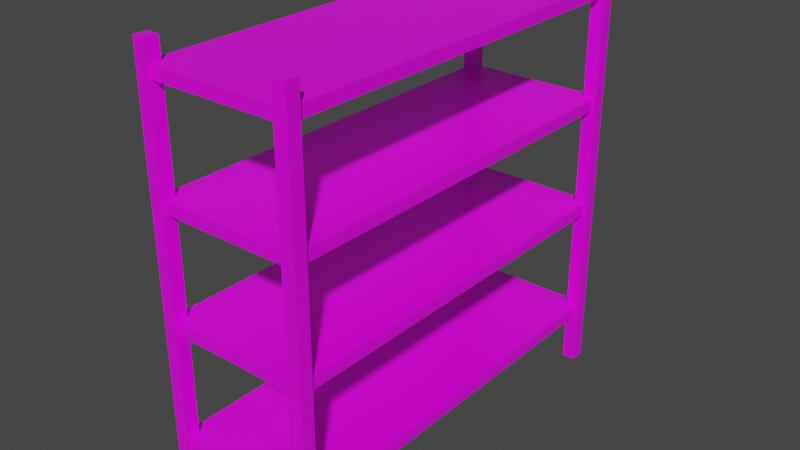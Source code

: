 # Source: Shelves.blend  (saved by Blender 3.0.42; exported with 4.5.12 LTS)
import bpy
from mathutils import Matrix  # noqa: F401  (used for matrix-valued properties, if any)

bpy.ops.wm.read_factory_settings(use_empty=True)
scene = bpy.context.scene
scene.name = 'Scene'

# ---- collections
col_collection = bpy.data.collections.new('Collection'); scene.collection.children.link(col_collection)

# ---- images (referenced by path relative to the original .blend; pixels are not part of the script)
import os
ASSET_DIR = os.environ.get("B2B_ASSET_DIR", "")  # directory of the original .blend (textures are referenced by path, not embedded)
HERE = os.path.dirname(os.path.abspath(__file__))  # packed textures are extracted next to this script under _unpacked/

def load_image(name, relpath, width, height, colorspace="sRGB"):
    """Load a texture the original file referenced (path relative to the .blend, or extracted next to this script)."""
    p = next((c for c in (os.path.join(HERE, relpath), os.path.join(ASSET_DIR, relpath)) if relpath and os.path.exists(c)), "")
    if p:
        img = bpy.data.images.load(p, check_existing=True)
        img.name = name
    else:  # same state as the original file: an image datablock whose file is absent (Cycles renders it pink)
        img = bpy.data.images.new(name, width, height)
        img.source = "FILE"
        img.filepath = "//" + (relpath or name)
    img.colorspace_settings.name = colorspace
    return img
img_x = load_image('Без имени', 'texture.png', 1024, 1024, 'sRGB')

# ---- materials (node trees are filled in below, after node groups)
mat_material = bpy.data.materials.new('Material')
mat_material.alpha_threshold = 0.0
mat_material.use_transparent_shadow = False
mat_material.line_color = (0.0, 0.0, 0.0, 1.0)

# ---- material node trees
mat_material.use_nodes = True; mat_material.node_tree.nodes.clear()
_N = mat_material.node_tree.nodes; _L = mat_material.node_tree.links
n0 = _N.new('ShaderNodeOutputMaterial'); n0.name = 'Material Output'; n0.location = (300, 300)
n1 = _N.new('ShaderNodeBsdfPrincipled'); n1.name = 'Principled BSDF'; n1.location = (10, 300)
n1.distribution = 'GGX'
n1.subsurface_method = 'RANDOM_WALK_SKIN'
n1.inputs[2].default_value = 0.4
n1.inputs[3].default_value = 1.45
n1.inputs[27].default_value = (0.0, 0.0, 0.0, 1.0)
n1.inputs[28].default_value = 1.0
n2 = _N.new('ShaderNodeTexImage'); n2.name = 'Изображение-текстура'; n2.location = (-280, 284)
n2.image = img_x
_L.new(n1.outputs[0], n0.inputs[0])
_L.new(n2.outputs[0], n1.inputs[0])
n0.is_active_output = True

# ---- world
world_world = bpy.data.worlds.new('World'); scene.world = world_world
world_world.use_nodes = True; world_world.node_tree.nodes.clear()
_N = world_world.node_tree.nodes; _L = world_world.node_tree.links
n0 = _N.new('ShaderNodeOutputWorld'); n0.name = 'World Output'; n0.location = (300, 300)
n1 = _N.new('ShaderNodeBackground'); n1.name = 'Background'; n1.location = (10, 300)
n1.inputs[0].default_value = (0.05088, 0.05088, 0.05088, 1.0)
_L.new(n1.outputs[0], n0.inputs[0])
n0.is_active_output = True
world_world.color = (0.05088, 0.05088, 0.05088)
world_world.use_sun_shadow = False
world_world.sun_shadow_jitter_overblur = 0.0

# ---- meshes
me_cube = bpy.data.meshes.new('Cube')
me_cube.from_pydata([(1.046, 2.81, 2.846), (1.046, 2.81, -2.846), (1.046, 2.63, 2.846), (1.046, 2.63, -2.846), (0.8667, 2.81, 2.846), (0.8667, 2.81, -2.846), (0.8667, 2.63, 2.846), (0.8667, 2.63, -2.846), (-1.0, -2.777, -2.145), (-1.0, -2.777, -1.987), (-1.0, 2.777, -2.145), (-1.0, 2.777, -1.987), (1.0, -2.777, -2.145), (1.0, -2.777, -1.987), (1.0, 2.777, -2.145), (1.0, 2.777, -1.987), (-1.0, -2.777, -0.5517), (-1.0, -2.777, -0.3946), (-1.0, 2.777, -0.5517), (-1.0, 2.777, -0.3946), (1.0, -2.777, -0.5517), (1.0, -2.777, -0.3946), (1.0, 2.777, -0.5517), (1.0, 2.777, -0.3946), (-1.0, -2.777, 2.409), (-1.0, -2.777, 2.567), (-1.0, 2.777, 2.409), (-1.0, 2.777, 2.567), (1.0, -2.777, 2.409), (1.0, -2.777, 2.567), (1.0, 2.777, 2.409), (1.0, 2.777, 2.567), (-1.046, 2.81, 2.846), (-1.046, 2.81, -2.846), (-1.046, 2.63, 2.846), (-1.046, 2.63, -2.846), (-0.8667, 2.81, 2.846), (-0.8667, 2.81, -2.846), (-0.8667, 2.63, 2.846), (-0.8667, 2.63, -2.846), (1.0, -2.777, 0.9333), (1.0, -2.777, 1.09), (1.0, 2.777, 0.9333), (1.0, 2.777, 1.09), (-1.0, -2.777, 0.9333), (-1.0, -2.777, 1.09), (-1.0, 2.777, 0.9333), (-1.0, 2.777, 1.09), (1.046, -2.81, 2.846), (1.046, -2.81, -2.846), (1.046, -2.63, 2.846), (1.046, -2.63, -2.846), (0.8667, -2.81, 2.846), (0.8667, -2.81, -2.846), (0.8667, -2.63, 2.846), (0.8667, -2.63, -2.846), (-1.046, -2.81, 2.846), (-1.046, -2.81, -2.846), (-1.046, -2.63, 2.846), (-1.046, -2.63, -2.846), (-0.8667, -2.81, 2.846), (-0.8667, -2.81, -2.846), (-0.8667, -2.63, 2.846), (-0.8667, -2.63, -2.846)], [], [(0, 4, 6, 2), (3, 2, 6, 7), (7, 6, 4, 5), (5, 1, 3, 7), (1, 0, 2, 3), (5, 4, 0, 1), (8, 9, 11, 10), (10, 11, 15, 14), (14, 15, 13, 12), (12, 13, 9, 8), (10, 14, 12, 8), (15, 11, 9, 13), (16, 17, 19, 18), (18, 19, 23, 22), (22, 23, 21, 20), (20, 21, 17, 16), (18, 22, 20, 16), (23, 19, 17, 21), (24, 25, 27, 26), (26, 27, 31, 30), (30, 31, 29, 28), (28, 29, 25, 24), (26, 30, 28, 24), (31, 27, 25, 29), (32, 34, 38, 36), (35, 39, 38, 34), (39, 37, 36, 38), (37, 39, 35, 33), (33, 35, 34, 32), (37, 33, 32, 36), (40, 42, 43, 41), (42, 46, 47, 43), (46, 44, 45, 47), (44, 40, 41, 45), (42, 40, 44, 46), (47, 45, 41, 43), (48, 50, 54, 52), (51, 55, 54, 50), (55, 53, 52, 54), (53, 55, 51, 49), (49, 51, 50, 48), (53, 49, 48, 52), (56, 60, 62, 58), (59, 58, 62, 63), (63, 62, 60, 61), (61, 57, 59, 63), (57, 56, 58, 59), (61, 60, 56, 57)])
_uv = me_cube.uv_layers.new(name='UVMap')
_uv.uv.foreach_set('vector', [0.1682, 0.9115, 0.1826, 0.9115, 0.1826, 0.9258, 0.1682, 0.9258, 0.6664, 0.458, 0.6664, 0.9135, 0.652, 0.9135, 0.652, 0.458, 0.643, 0.458, 0.643, 0.9135, 0.6286, 0.9135, 0.6286, 0.458, 0.07465, 0.9115, 0.08903, 0.9115, 0.08903, 0.9258, 0.07465, 0.9258, 0.5729, 0.458, 0.5729, 0.9135, 0.5585, 0.9135, 0.5585, 0.458, 0.5261, 0.458, 0.5261, 0.9135, 0.5117, 0.9135, 0.5117, 0.458, 0.9542, 0.449, 0.9416, 0.449, 0.9416, 0.004501, 0.9542, 0.004501, 0.9757, 0.1646, 0.9632, 0.1646, 0.9632, 0.004501, 0.9757, 0.004501, 0.9326, 0.449, 0.92, 0.449, 0.92, 0.004501, 0.9326, 0.004501, 0.9955, 0.7981, 0.9829, 0.7981, 0.9829, 0.6381, 0.9955, 0.6381, 0.1736, 0.458, 0.3336, 0.458, 0.3336, 0.9025, 0.1736, 0.9025, 0.004501, 0.458, 0.1646, 0.458, 0.1646, 0.9025, 0.004501, 0.9025, 0.9092, 0.9135, 0.8966, 0.9135, 0.8966, 0.469, 0.9092, 0.469, 0.9739, 0.9672, 0.9614, 0.9672, 0.9614, 0.8072, 0.9739, 0.8072, 0.8858, 0.9135, 0.8732, 0.9135, 0.8732, 0.469, 0.8858, 0.469, 0.9955, 0.6291, 0.9829, 0.6291, 0.9829, 0.469, 0.9955, 0.469, 0.3426, 0.004501, 0.5027, 0.004501, 0.5027, 0.449, 0.3426, 0.449, 0.1736, 0.004501, 0.3336, 0.004501, 0.3336, 0.449, 0.1736, 0.449, 0.9308, 0.9135, 0.9182, 0.9135, 0.9182, 0.469, 0.9308, 0.469, 0.9757, 0.3336, 0.9632, 0.3336, 0.9632, 0.1736, 0.9757, 0.1736, 0.9523, 0.9135, 0.9398, 0.9135, 0.9398, 0.469, 0.9523, 0.469, 0.9955, 0.9672, 0.9829, 0.9672, 0.9829, 0.8072, 0.9955, 0.8072, 0.3426, 0.458, 0.5027, 0.458, 0.5027, 0.9025, 0.3426, 0.9025, 0.004501, 0.004501, 0.1646, 0.004501, 0.1646, 0.449, 0.004501, 0.449, 0.06565, 0.9115, 0.06565, 0.9258, 0.05126, 0.9258, 0.05126, 0.9115, 0.7222, 0.458, 0.7365, 0.458, 0.7365, 0.9135, 0.7222, 0.9135, 0.6988, 0.458, 0.7132, 0.458, 0.7132, 0.9135, 0.6988, 0.9135, 0.01888, 0.9115, 0.01888, 0.9258, 0.004501, 0.9258, 0.004501, 0.9115, 0.6754, 0.458, 0.6898, 0.458, 0.6898, 0.9135, 0.6754, 0.9135, 0.6052, 0.458, 0.6196, 0.458, 0.6196, 0.9135, 0.6052, 0.9135, 0.8624, 0.469, 0.8624, 0.9135, 0.8499, 0.9135, 0.8499, 0.469, 0.9739, 0.6381, 0.9739, 0.7981, 0.9614, 0.7981, 0.9614, 0.6381, 0.8283, 0.458, 0.8283, 0.9025, 0.8157, 0.9025, 0.8157, 0.458, 0.9739, 0.469, 0.9739, 0.6291, 0.9614, 0.6291, 0.9614, 0.469, 0.6718, 0.004501, 0.6718, 0.449, 0.5117, 0.449, 0.5117, 0.004501, 0.8409, 0.004501, 0.8409, 0.449, 0.6808, 0.449, 0.6808, 0.004501, 0.1214, 0.9258, 0.1214, 0.9115, 0.1358, 0.9115, 0.1358, 0.9258, 0.5351, 0.458, 0.5495, 0.458, 0.5495, 0.9135, 0.5351, 0.9135, 0.8732, 0.004501, 0.8876, 0.004501, 0.8876, 0.46, 0.8732, 0.46, 0.1448, 0.9258, 0.1448, 0.9115, 0.1592, 0.9115, 0.1592, 0.9258, 0.8499, 0.004501, 0.8642, 0.004501, 0.8642, 0.46, 0.8499, 0.46, 0.7689, 0.458, 0.7833, 0.458, 0.7833, 0.9135, 0.7689, 0.9135, 0.04226, 0.9258, 0.02788, 0.9258, 0.02788, 0.9115, 0.04226, 0.9115, 0.911, 0.004501, 0.911, 0.46, 0.8966, 0.46, 0.8966, 0.004501, 0.5962, 0.458, 0.5962, 0.9135, 0.5819, 0.9135, 0.5819, 0.458, 0.1124, 0.9258, 0.09803, 0.9258, 0.09803, 0.9115, 0.1124, 0.9115, 0.8067, 0.458, 0.8067, 0.9135, 0.7923, 0.9135, 0.7923, 0.458, 0.7599, 0.458, 0.7599, 0.9135, 0.7455, 0.9135, 0.7455, 0.458])
me_cube.materials.append(mat_material)
me_cube.use_remesh_preserve_volume = False
me_cube.use_remesh_preserve_attributes = False
me_cube.use_mirror_x = True
me_cube.use_mirror_y = True
me_cube.use_mirror_z = True
me_cube.use_mirror_vertex_groups = False
me_cube.update()

# ---- objects
ob_cube = bpy.data.objects.new('Cube', me_cube)

# ---- transforms, parenting, visibility, modifiers, constraints
ob_cube.location = (0.0, 0.0, 0.0)
ob_cube.lock_rotations_4d = False
ob_cube.empty_display_type = 'ARROWS'
ob_cube.lineart.crease_threshold = 0.0
ob_cube.use_mesh_mirror_x = True
ob_cube.use_mesh_mirror_y = True
ob_cube.use_mesh_mirror_z = True

# ---- collection membership
col_collection.objects.link(ob_cube)

# ---- scene / render settings (as saved in the file)
scene.frame_start = 1; scene.frame_end = 250; scene.frame_set(1)
scene.render.engine = 'BLENDER_EEVEE_NEXT'
scene.cycles.sampling_pattern = 'TABULATED_SOBOL'
scene.cycles.use_light_tree = False
scene.view_settings.view_transform = 'Filmic'
bpy.context.view_layer.update()

# ---- added for rendering (the .blend has no active camera and no usable light): camera, sun
cam_auto = bpy.data.cameras.new('AutoCamera')
cam_auto.lens = 50.0
cam_auto.sensor_width = 36.0
cam_auto.clip_end = 1000.0
ob_auto_camera = bpy.data.objects.new('AutoCamera', cam_auto)
scene.collection.objects.link(ob_auto_camera)
ob_auto_camera.location = (7.64897, -9.17877, 6.11918)
ob_auto_camera.rotation_euler = (1.09748, -7.21219e-08, 0.694738)
scene.camera = ob_auto_camera
light_auto_sun = bpy.data.lights.new('AutoSun', 'SUN')
light_auto_sun.energy = 3.0
light_auto_sun.angle = 0.0523599
ob_auto_sun = bpy.data.objects.new('AutoSun', light_auto_sun)
scene.collection.objects.link(ob_auto_sun)
ob_auto_sun.rotation_euler = (0.872665, 0.174533, 0.523599)
bpy.context.view_layer.update()
